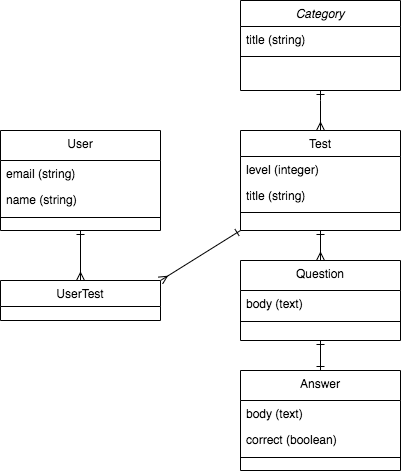

The diagram above was exported from draw.io. Its source (the exported page's mxGraphModel, read from the mxfile embedded in the PNG):
<mxGraphModel dx="1426" dy="826" grid="1" gridSize="10" guides="1" tooltips="1" connect="1" arrows="1" fold="1" page="1" pageScale="1" pageWidth="827" pageHeight="1169" math="0" shadow="0">
  <root>
    <mxCell id="WIyWlLk6GJQsqaUBKTNV-0" />
    <mxCell id="WIyWlLk6GJQsqaUBKTNV-1" parent="WIyWlLk6GJQsqaUBKTNV-0" />
    <mxCell id="wyEuh1D_g1zGDV4cjjCR-0" style="edgeStyle=orthogonalEdgeStyle;rounded=0;orthogonalLoop=1;jettySize=auto;html=1;entryX=0.5;entryY=0;entryDx=0;entryDy=0;exitX=0.5;exitY=1;exitDx=0;exitDy=0;endArrow=ERmany;endFill=0;startArrow=ERone;startFill=0;" parent="WIyWlLk6GJQsqaUBKTNV-1" source="zkfFHV4jXpPFQw0GAbJ--0" target="zkfFHV4jXpPFQw0GAbJ--17" edge="1">
      <mxGeometry relative="1" as="geometry">
        <Array as="points">
          <mxPoint x="450" y="170" />
          <mxPoint x="450" y="170" />
        </Array>
      </mxGeometry>
    </mxCell>
    <mxCell id="wyEuh1D_g1zGDV4cjjCR-18" style="edgeStyle=none;rounded=0;orthogonalLoop=1;jettySize=auto;html=1;entryX=0.5;entryY=0;entryDx=0;entryDy=0;startArrow=ERone;startFill=0;endArrow=ERmany;endFill=0;" parent="WIyWlLk6GJQsqaUBKTNV-1" source="zkfFHV4jXpPFQw0GAbJ--13" target="zkfFHV4jXpPFQw0GAbJ--6" edge="1">
      <mxGeometry relative="1" as="geometry" />
    </mxCell>
    <mxCell id="zkfFHV4jXpPFQw0GAbJ--13" value="User" style="swimlane;fontStyle=0;align=center;verticalAlign=top;childLayout=stackLayout;horizontal=1;startSize=30;horizontalStack=0;resizeParent=1;resizeLast=0;collapsible=1;marginBottom=0;rounded=0;shadow=0;strokeWidth=1;" parent="WIyWlLk6GJQsqaUBKTNV-1" vertex="1">
      <mxGeometry x="130" y="200" width="160" height="100" as="geometry">
        <mxRectangle x="140" y="200" width="170" height="26" as="alternateBounds" />
      </mxGeometry>
    </mxCell>
    <mxCell id="zkfFHV4jXpPFQw0GAbJ--14" value="email (string)&#10;" style="text;align=left;verticalAlign=top;spacingLeft=4;spacingRight=4;overflow=hidden;rotatable=0;points=[[0,0.5],[1,0.5]];portConstraint=eastwest;" parent="zkfFHV4jXpPFQw0GAbJ--13" vertex="1">
      <mxGeometry y="30" width="160" height="26" as="geometry" />
    </mxCell>
    <mxCell id="wyEuh1D_g1zGDV4cjjCR-2" value="name (string)" style="text;align=left;verticalAlign=top;spacingLeft=4;spacingRight=4;overflow=hidden;rotatable=0;points=[[0,0.5],[1,0.5]];portConstraint=eastwest;" parent="zkfFHV4jXpPFQw0GAbJ--13" vertex="1">
      <mxGeometry y="56" width="160" height="26" as="geometry" />
    </mxCell>
    <mxCell id="zkfFHV4jXpPFQw0GAbJ--15" value="" style="line;html=1;strokeWidth=1;align=left;verticalAlign=middle;spacingTop=-1;spacingLeft=3;spacingRight=3;rotatable=0;labelPosition=right;points=[];portConstraint=eastwest;" parent="zkfFHV4jXpPFQw0GAbJ--13" vertex="1">
      <mxGeometry y="82" width="160" height="10" as="geometry" />
    </mxCell>
    <mxCell id="wyEuh1D_g1zGDV4cjjCR-11" style="edgeStyle=orthogonalEdgeStyle;rounded=0;orthogonalLoop=1;jettySize=auto;html=1;entryX=0.5;entryY=0;entryDx=0;entryDy=0;startArrow=ERone;startFill=0;endArrow=ERmany;endFill=0;" parent="WIyWlLk6GJQsqaUBKTNV-1" source="zkfFHV4jXpPFQw0GAbJ--17" target="wyEuh1D_g1zGDV4cjjCR-7" edge="1">
      <mxGeometry relative="1" as="geometry" />
    </mxCell>
    <mxCell id="wyEuh1D_g1zGDV4cjjCR-17" style="rounded=0;orthogonalLoop=1;jettySize=auto;html=1;startArrow=ERone;startFill=0;endArrow=ERmany;endFill=0;exitX=0;exitY=1;exitDx=0;exitDy=0;" parent="WIyWlLk6GJQsqaUBKTNV-1" source="zkfFHV4jXpPFQw0GAbJ--17" edge="1">
      <mxGeometry relative="1" as="geometry">
        <mxPoint x="290" y="350" as="targetPoint" />
        <Array as="points">
          <mxPoint x="290" y="350" />
        </Array>
      </mxGeometry>
    </mxCell>
    <mxCell id="wyEuh1D_g1zGDV4cjjCR-16" style="edgeStyle=orthogonalEdgeStyle;rounded=0;orthogonalLoop=1;jettySize=auto;html=1;entryX=0.5;entryY=0;entryDx=0;entryDy=0;startArrow=ERone;startFill=0;endArrow=ERone;endFill=0;" parent="WIyWlLk6GJQsqaUBKTNV-1" source="wyEuh1D_g1zGDV4cjjCR-7" target="wyEuh1D_g1zGDV4cjjCR-12" edge="1">
      <mxGeometry relative="1" as="geometry" />
    </mxCell>
    <mxCell id="zkfFHV4jXpPFQw0GAbJ--17" value="Test" style="swimlane;fontStyle=0;align=center;verticalAlign=top;childLayout=stackLayout;horizontal=1;startSize=26;horizontalStack=0;resizeParent=1;resizeLast=0;collapsible=1;marginBottom=0;rounded=0;shadow=0;strokeWidth=1;" parent="WIyWlLk6GJQsqaUBKTNV-1" vertex="1">
      <mxGeometry x="370" y="200" width="160" height="100" as="geometry">
        <mxRectangle x="550" y="140" width="160" height="26" as="alternateBounds" />
      </mxGeometry>
    </mxCell>
    <mxCell id="zkfFHV4jXpPFQw0GAbJ--18" value="level (integer)" style="text;align=left;verticalAlign=top;spacingLeft=4;spacingRight=4;overflow=hidden;rotatable=0;points=[[0,0.5],[1,0.5]];portConstraint=eastwest;" parent="zkfFHV4jXpPFQw0GAbJ--17" vertex="1">
      <mxGeometry y="26" width="160" height="26" as="geometry" />
    </mxCell>
    <mxCell id="zkfFHV4jXpPFQw0GAbJ--19" value="title (string)" style="text;align=left;verticalAlign=top;spacingLeft=4;spacingRight=4;overflow=hidden;rotatable=0;points=[[0,0.5],[1,0.5]];portConstraint=eastwest;rounded=0;shadow=0;html=0;" parent="zkfFHV4jXpPFQw0GAbJ--17" vertex="1">
      <mxGeometry y="52" width="160" height="26" as="geometry" />
    </mxCell>
    <mxCell id="zkfFHV4jXpPFQw0GAbJ--23" value="" style="line;html=1;strokeWidth=1;align=left;verticalAlign=middle;spacingTop=-1;spacingLeft=3;spacingRight=3;rotatable=0;labelPosition=right;points=[];portConstraint=eastwest;" parent="zkfFHV4jXpPFQw0GAbJ--17" vertex="1">
      <mxGeometry y="78" width="160" height="8" as="geometry" />
    </mxCell>
    <mxCell id="zkfFHV4jXpPFQw0GAbJ--0" value="Category" style="swimlane;fontStyle=2;align=center;verticalAlign=top;childLayout=stackLayout;horizontal=1;startSize=26;horizontalStack=0;resizeParent=1;resizeLast=0;collapsible=1;marginBottom=0;rounded=0;shadow=0;strokeWidth=1;" parent="WIyWlLk6GJQsqaUBKTNV-1" vertex="1">
      <mxGeometry x="370" y="70" width="160" height="90" as="geometry">
        <mxRectangle x="230" y="140" width="160" height="26" as="alternateBounds" />
      </mxGeometry>
    </mxCell>
    <mxCell id="zkfFHV4jXpPFQw0GAbJ--1" value="title (string)" style="text;align=left;verticalAlign=top;spacingLeft=4;spacingRight=4;overflow=hidden;rotatable=0;points=[[0,0.5],[1,0.5]];portConstraint=eastwest;" parent="zkfFHV4jXpPFQw0GAbJ--0" vertex="1">
      <mxGeometry y="26" width="160" height="26" as="geometry" />
    </mxCell>
    <mxCell id="zkfFHV4jXpPFQw0GAbJ--4" value="" style="line;html=1;strokeWidth=1;align=left;verticalAlign=middle;spacingTop=-1;spacingLeft=3;spacingRight=3;rotatable=0;labelPosition=right;points=[];portConstraint=eastwest;" parent="zkfFHV4jXpPFQw0GAbJ--0" vertex="1">
      <mxGeometry y="52" width="160" height="8" as="geometry" />
    </mxCell>
    <mxCell id="wyEuh1D_g1zGDV4cjjCR-7" value="Question" style="swimlane;fontStyle=0;align=center;verticalAlign=top;childLayout=stackLayout;horizontal=1;startSize=30;horizontalStack=0;resizeParent=1;resizeLast=0;collapsible=1;marginBottom=0;rounded=0;shadow=0;strokeWidth=1;" parent="WIyWlLk6GJQsqaUBKTNV-1" vertex="1">
      <mxGeometry x="370" y="330" width="160" height="80" as="geometry">
        <mxRectangle x="140" y="200" width="170" height="26" as="alternateBounds" />
      </mxGeometry>
    </mxCell>
    <mxCell id="wyEuh1D_g1zGDV4cjjCR-8" value="body (text)" style="text;align=left;verticalAlign=top;spacingLeft=4;spacingRight=4;overflow=hidden;rotatable=0;points=[[0,0.5],[1,0.5]];portConstraint=eastwest;" parent="wyEuh1D_g1zGDV4cjjCR-7" vertex="1">
      <mxGeometry y="30" width="160" height="26" as="geometry" />
    </mxCell>
    <mxCell id="wyEuh1D_g1zGDV4cjjCR-10" value="" style="line;html=1;strokeWidth=1;align=left;verticalAlign=middle;spacingTop=-1;spacingLeft=3;spacingRight=3;rotatable=0;labelPosition=right;points=[];portConstraint=eastwest;" parent="wyEuh1D_g1zGDV4cjjCR-7" vertex="1">
      <mxGeometry y="56" width="160" height="10" as="geometry" />
    </mxCell>
    <mxCell id="wyEuh1D_g1zGDV4cjjCR-12" value="Answer" style="swimlane;fontStyle=0;align=center;verticalAlign=top;childLayout=stackLayout;horizontal=1;startSize=30;horizontalStack=0;resizeParent=1;resizeLast=0;collapsible=1;marginBottom=0;rounded=0;shadow=0;strokeWidth=1;" parent="WIyWlLk6GJQsqaUBKTNV-1" vertex="1">
      <mxGeometry x="370" y="440" width="160" height="100" as="geometry">
        <mxRectangle x="140" y="200" width="170" height="26" as="alternateBounds" />
      </mxGeometry>
    </mxCell>
    <mxCell id="wyEuh1D_g1zGDV4cjjCR-13" value="body (text)" style="text;align=left;verticalAlign=top;spacingLeft=4;spacingRight=4;overflow=hidden;rotatable=0;points=[[0,0.5],[1,0.5]];portConstraint=eastwest;" parent="wyEuh1D_g1zGDV4cjjCR-12" vertex="1">
      <mxGeometry y="30" width="160" height="26" as="geometry" />
    </mxCell>
    <mxCell id="wyEuh1D_g1zGDV4cjjCR-15" value="correct (boolean)" style="text;align=left;verticalAlign=top;spacingLeft=4;spacingRight=4;overflow=hidden;rotatable=0;points=[[0,0.5],[1,0.5]];portConstraint=eastwest;" parent="wyEuh1D_g1zGDV4cjjCR-12" vertex="1">
      <mxGeometry y="56" width="160" height="26" as="geometry" />
    </mxCell>
    <mxCell id="wyEuh1D_g1zGDV4cjjCR-14" value="" style="line;html=1;strokeWidth=1;align=left;verticalAlign=middle;spacingTop=-1;spacingLeft=3;spacingRight=3;rotatable=0;labelPosition=right;points=[];portConstraint=eastwest;" parent="wyEuh1D_g1zGDV4cjjCR-12" vertex="1">
      <mxGeometry y="82" width="160" height="10" as="geometry" />
    </mxCell>
    <mxCell id="zkfFHV4jXpPFQw0GAbJ--6" value="UserTest" style="swimlane;fontStyle=0;align=center;verticalAlign=top;childLayout=stackLayout;horizontal=1;startSize=26;horizontalStack=0;resizeParent=1;resizeLast=0;collapsible=1;marginBottom=0;rounded=0;shadow=0;strokeWidth=1;" parent="WIyWlLk6GJQsqaUBKTNV-1" vertex="1">
      <mxGeometry x="130" y="350" width="160" height="40" as="geometry">
        <mxRectangle x="130" y="380" width="160" height="26" as="alternateBounds" />
      </mxGeometry>
    </mxCell>
  </root>
</mxGraphModel>